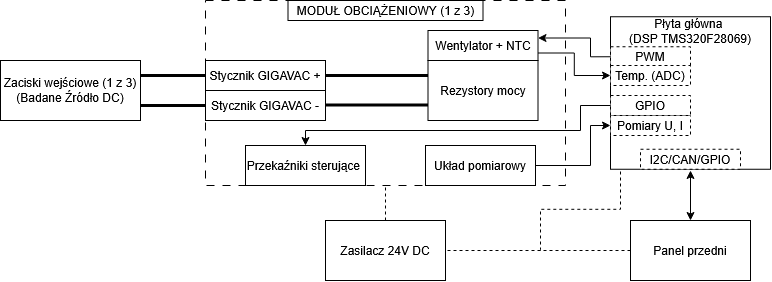

The diagram above was exported from draw.io. Its source (the exported page's mxGraphModel, read from the mxfile embedded in the PNG):
<mxGraphModel dx="1030" dy="534" grid="1" gridSize="10" guides="1" tooltips="1" connect="1" arrows="1" fold="1" page="1" pageScale="1" pageWidth="827" pageHeight="1169" math="0" shadow="0">
  <root>
    <mxCell id="0" />
    <mxCell id="1" parent="0" />
    <mxCell id="rOgSAeULMCtSKnDv4gq1-2" parent="1" style="rounded=0;whiteSpace=wrap;html=1;dashed=1;dashPattern=8 8;" value="" vertex="1">
      <mxGeometry height="185" width="360" x="215" y="400" as="geometry" />
    </mxCell>
    <mxCell id="rOgSAeULMCtSKnDv4gq1-6" parent="1" style="rounded=0;whiteSpace=wrap;html=1;" value="Stycznik GIGAVAC +" vertex="1">
      <mxGeometry height="30" width="120" x="215" y="460" as="geometry" />
    </mxCell>
    <mxCell id="rOgSAeULMCtSKnDv4gq1-7" parent="1" style="rounded=0;whiteSpace=wrap;html=1;" value="Stycznik GIGAVAC -" vertex="1">
      <mxGeometry height="30" width="120" x="215" y="490" as="geometry" />
    </mxCell>
    <mxCell id="rOgSAeULMCtSKnDv4gq1-8" parent="1" style="rounded=0;whiteSpace=wrap;html=1;" value="Wentylator + NTC" vertex="1">
      <mxGeometry height="30" width="110" x="437.5" y="430" as="geometry" />
    </mxCell>
    <mxCell id="rOgSAeULMCtSKnDv4gq1-9" parent="1" style="rounded=0;whiteSpace=wrap;html=1;" value="&lt;div&gt;Przekaźniki sterujące&amp;nbsp;&lt;/div&gt;" vertex="1">
      <mxGeometry height="40" width="120" x="255" y="545" as="geometry" />
    </mxCell>
    <mxCell id="rOgSAeULMCtSKnDv4gq1-15" parent="1" style="rounded=0;whiteSpace=wrap;html=1;" value="Układ pomiarowy" vertex="1">
      <mxGeometry height="40" width="110" x="435" y="545" as="geometry" />
    </mxCell>
    <mxCell id="rOgSAeULMCtSKnDv4gq1-16" parent="1" style="rounded=0;whiteSpace=wrap;html=1;" value="Rezystory mocy" vertex="1">
      <mxGeometry height="60" width="110" x="437.5" y="460" as="geometry" />
    </mxCell>
    <mxCell id="rOgSAeULMCtSKnDv4gq1-31" parent="1" style="rounded=0;whiteSpace=wrap;html=1;" value="MODUŁ OBCIĄŻENIOWY (1 z 3)" vertex="1">
      <mxGeometry height="20" width="195" x="297.5" y="400" as="geometry" />
    </mxCell>
    <mxCell id="rOgSAeULMCtSKnDv4gq1-54" parent="1" style="rounded=0;whiteSpace=wrap;html=1;" value="Zasilacz 24V DC" vertex="1">
      <mxGeometry height="60" width="120" x="335" y="620" as="geometry" />
    </mxCell>
    <mxCell id="rOgSAeULMCtSKnDv4gq1-112" edge="1" parent="1" style="edgeStyle=orthogonalEdgeStyle;rounded=0;orthogonalLoop=1;jettySize=auto;html=1;entryX=0.5;entryY=0;entryDx=0;entryDy=0;defaultLabelBackgroundColor=page;startArrow=classic;startFill=1;" target="rOgSAeULMCtSKnDv4gq1-57">
      <mxGeometry relative="1" as="geometry">
        <mxPoint x="700" y="570" as="sourcePoint" />
      </mxGeometry>
    </mxCell>
    <mxCell id="rOgSAeULMCtSKnDv4gq1-55" parent="1" style="rounded=0;whiteSpace=wrap;html=1;" value="" vertex="1">
      <mxGeometry height="152.5" width="160" x="620" y="416.25" as="geometry" />
    </mxCell>
    <mxCell id="rOgSAeULMCtSKnDv4gq1-57" parent="1" style="rounded=0;whiteSpace=wrap;html=1;" value="Panel przedni" vertex="1">
      <mxGeometry height="60" width="120" x="640" y="620" as="geometry" />
    </mxCell>
    <mxCell id="rOgSAeULMCtSKnDv4gq1-68" parent="1" style="rounded=0;whiteSpace=wrap;html=1;" value="Zaciski wejściowe (1 z 3) (Badane Źródło DC)" vertex="1">
      <mxGeometry height="60" width="140" x="10" y="460" as="geometry" />
    </mxCell>
    <mxCell id="rOgSAeULMCtSKnDv4gq1-69" edge="1" parent="1" source="rOgSAeULMCtSKnDv4gq1-68" style="endArrow=none;html=1;rounded=0;defaultLabelBackgroundColor=page;exitX=1;exitY=0.25;exitDx=0;exitDy=0;entryX=0;entryY=0.5;entryDx=0;entryDy=0;fillColor=#FF0000;strokeWidth=3;" value="">
      <mxGeometry height="50" relative="1" width="50" as="geometry">
        <mxPoint x="180" y="535" as="sourcePoint" />
        <mxPoint x="215" y="475" as="targetPoint" />
      </mxGeometry>
    </mxCell>
    <mxCell id="rOgSAeULMCtSKnDv4gq1-70" edge="1" parent="1" source="rOgSAeULMCtSKnDv4gq1-68" style="endArrow=none;html=1;rounded=0;defaultLabelBackgroundColor=page;exitX=1;exitY=0.75;exitDx=0;exitDy=0;entryX=0;entryY=0.5;entryDx=0;entryDy=0;strokeWidth=3;" value="">
      <mxGeometry height="50" relative="1" width="50" as="geometry">
        <mxPoint x="180" y="535" as="sourcePoint" />
        <mxPoint x="215" y="505" as="targetPoint" />
      </mxGeometry>
    </mxCell>
    <mxCell id="rOgSAeULMCtSKnDv4gq1-76" edge="1" parent="1" source="rOgSAeULMCtSKnDv4gq1-6" style="endArrow=none;html=1;rounded=0;defaultLabelBackgroundColor=page;exitX=1;exitY=0.5;exitDx=0;exitDy=0;entryX=0;entryY=0.25;entryDx=0;entryDy=0;strokeWidth=3;" target="rOgSAeULMCtSKnDv4gq1-16" value="">
      <mxGeometry height="50" relative="1" width="50" as="geometry">
        <mxPoint x="420" y="560" as="sourcePoint" />
        <mxPoint x="470" y="510" as="targetPoint" />
      </mxGeometry>
    </mxCell>
    <mxCell id="rOgSAeULMCtSKnDv4gq1-77" edge="1" parent="1" style="endArrow=none;html=1;rounded=0;defaultLabelBackgroundColor=page;exitX=1;exitY=0.5;exitDx=0;exitDy=0;entryX=0;entryY=0.25;entryDx=0;entryDy=0;strokeWidth=3;" value="">
      <mxGeometry height="50" relative="1" width="50" as="geometry">
        <mxPoint x="334.5" y="504.5" as="sourcePoint" />
        <mxPoint x="437.5" y="504.5" as="targetPoint" />
      </mxGeometry>
    </mxCell>
    <mxCell id="rOgSAeULMCtSKnDv4gq1-100" parent="1" style="rounded=0;whiteSpace=wrap;html=1;dashed=1;" value="Pomiary U, I" vertex="1">
      <mxGeometry height="20" width="80" x="620" y="515" as="geometry" />
    </mxCell>
    <mxCell id="rOgSAeULMCtSKnDv4gq1-101" parent="1" style="rounded=0;whiteSpace=wrap;html=1;dashed=1;" value="&lt;div&gt;GPIO&lt;/div&gt;" vertex="1">
      <mxGeometry height="20" width="80" x="620" y="495" as="geometry" />
    </mxCell>
    <mxCell id="rOgSAeULMCtSKnDv4gq1-102" parent="1" style="rounded=0;whiteSpace=wrap;html=1;strokeColor=#000000;opacity=0;opacityGroup=1;" value="&lt;div&gt;Płyta główna&amp;nbsp;&lt;/div&gt;&lt;div&gt;(DSP TMS320F28069)&lt;/div&gt;" vertex="1">
      <mxGeometry height="30" width="160" x="620" y="416.25" as="geometry" />
    </mxCell>
    <mxCell id="rOgSAeULMCtSKnDv4gq1-103" parent="1" style="rounded=0;whiteSpace=wrap;html=1;dashed=1;" value="&lt;div&gt;PWM&lt;/div&gt;" vertex="1">
      <mxGeometry height="20" width="80" x="620" y="446.25" as="geometry" />
    </mxCell>
    <mxCell id="rOgSAeULMCtSKnDv4gq1-107" parent="1" style="rounded=0;whiteSpace=wrap;html=1;dashed=1;" value="Temp. (ADC)" vertex="1">
      <mxGeometry height="20" width="80" x="620" y="465" as="geometry" />
    </mxCell>
    <mxCell id="rOgSAeULMCtSKnDv4gq1-110" edge="1" parent="1" source="rOgSAeULMCtSKnDv4gq1-8" style="endArrow=classic;html=1;rounded=0;defaultLabelBackgroundColor=page;entryX=0;entryY=0.5;entryDx=0;entryDy=0;edgeStyle=orthogonalEdgeStyle;exitX=1;exitY=0.75;exitDx=0;exitDy=0;" target="rOgSAeULMCtSKnDv4gq1-107" value="">
      <mxGeometry height="50" relative="1" width="50" as="geometry">
        <mxPoint x="550" y="500" as="sourcePoint" />
        <mxPoint x="600" y="450" as="targetPoint" />
      </mxGeometry>
    </mxCell>
    <mxCell id="rOgSAeULMCtSKnDv4gq1-114" parent="1" style="rounded=0;whiteSpace=wrap;html=1;dashed=1;" value="I2C/CAN/GPIO" vertex="1">
      <mxGeometry height="20" width="100" x="650" y="548.75" as="geometry" />
    </mxCell>
    <mxCell id="rOgSAeULMCtSKnDv4gq1-115" edge="1" parent="1" source="rOgSAeULMCtSKnDv4gq1-101" style="endArrow=classic;html=1;rounded=0;defaultLabelBackgroundColor=page;entryX=0.5;entryY=0;entryDx=0;entryDy=0;edgeStyle=orthogonalEdgeStyle;exitX=0;exitY=0.5;exitDx=0;exitDy=0;" target="rOgSAeULMCtSKnDv4gq1-9" value="">
      <mxGeometry height="50" relative="1" width="50" x="0.3043" as="geometry">
        <Array as="points">
          <mxPoint x="590" y="505" />
          <mxPoint x="590" y="530" />
          <mxPoint x="315" y="530" />
        </Array>
        <mxPoint x="520" y="510" as="sourcePoint" />
        <mxPoint x="570" y="460" as="targetPoint" />
      </mxGeometry>
    </mxCell>
    <mxCell id="rOgSAeULMCtSKnDv4gq1-116" edge="1" parent="1" source="rOgSAeULMCtSKnDv4gq1-100" style="endArrow=none;html=1;rounded=0;defaultLabelBackgroundColor=page;entryX=1;entryY=0.5;entryDx=0;entryDy=0;edgeStyle=orthogonalEdgeStyle;exitX=0;exitY=0.5;exitDx=0;exitDy=0;startArrow=classic;startFill=1;endFill=0;" target="rOgSAeULMCtSKnDv4gq1-15" value="">
      <mxGeometry height="50" relative="1" width="50" x="0.3043" as="geometry">
        <Array as="points">
          <mxPoint x="600" y="525" />
          <mxPoint x="600" y="565" />
        </Array>
        <mxPoint x="600" y="590" as="sourcePoint" />
        <mxPoint x="530" y="550" as="targetPoint" />
      </mxGeometry>
    </mxCell>
    <mxCell id="rOgSAeULMCtSKnDv4gq1-117" edge="1" parent="1" source="rOgSAeULMCtSKnDv4gq1-103" style="endArrow=classic;html=1;rounded=0;defaultLabelBackgroundColor=page;entryX=1;entryY=0.25;entryDx=0;entryDy=0;edgeStyle=orthogonalEdgeStyle;exitX=0;exitY=0.5;exitDx=0;exitDy=0;" target="rOgSAeULMCtSKnDv4gq1-8" value="">
      <mxGeometry height="50" relative="1" width="50" as="geometry">
        <Array as="points">
          <mxPoint x="600" y="456.3" />
          <mxPoint x="600" y="437.5" />
        </Array>
        <mxPoint x="560" y="480" as="sourcePoint" />
        <mxPoint x="610" y="430" as="targetPoint" />
      </mxGeometry>
    </mxCell>
    <mxCell id="rOgSAeULMCtSKnDv4gq1-120" edge="1" parent="1" source="rOgSAeULMCtSKnDv4gq1-54" style="endArrow=none;dashed=1;html=1;rounded=0;defaultLabelBackgroundColor=page;exitX=0.5;exitY=0;exitDx=0;exitDy=0;entryX=0.5;entryY=1;entryDx=0;entryDy=0;" target="rOgSAeULMCtSKnDv4gq1-2" value="">
      <mxGeometry height="50" relative="1" width="50" as="geometry">
        <mxPoint x="550" y="510" as="sourcePoint" />
        <mxPoint x="600" y="460" as="targetPoint" />
      </mxGeometry>
    </mxCell>
    <mxCell id="rOgSAeULMCtSKnDv4gq1-121" edge="1" parent="1" source="rOgSAeULMCtSKnDv4gq1-57" style="endArrow=none;dashed=1;html=1;rounded=0;defaultLabelBackgroundColor=page;entryX=1;entryY=0.5;entryDx=0;entryDy=0;exitX=0;exitY=0.5;exitDx=0;exitDy=0;" target="rOgSAeULMCtSKnDv4gq1-54" value="">
      <mxGeometry height="50" relative="1" width="50" as="geometry">
        <mxPoint x="550" y="510" as="sourcePoint" />
        <mxPoint x="600" y="460" as="targetPoint" />
      </mxGeometry>
    </mxCell>
    <mxCell id="rOgSAeULMCtSKnDv4gq1-122" edge="1" parent="1" style="endArrow=none;dashed=1;html=1;rounded=0;defaultLabelBackgroundColor=page;edgeStyle=orthogonalEdgeStyle;" value="">
      <mxGeometry height="50" relative="1" width="50" x="0.316" as="geometry">
        <Array as="points">
          <mxPoint x="550" y="648.8" />
          <mxPoint x="550" y="608.8" />
          <mxPoint x="630" y="608.8" />
        </Array>
        <mxPoint x="550" y="650" as="sourcePoint" />
        <mxPoint x="630" y="568.75" as="targetPoint" />
      </mxGeometry>
    </mxCell>
  </root>
</mxGraphModel>